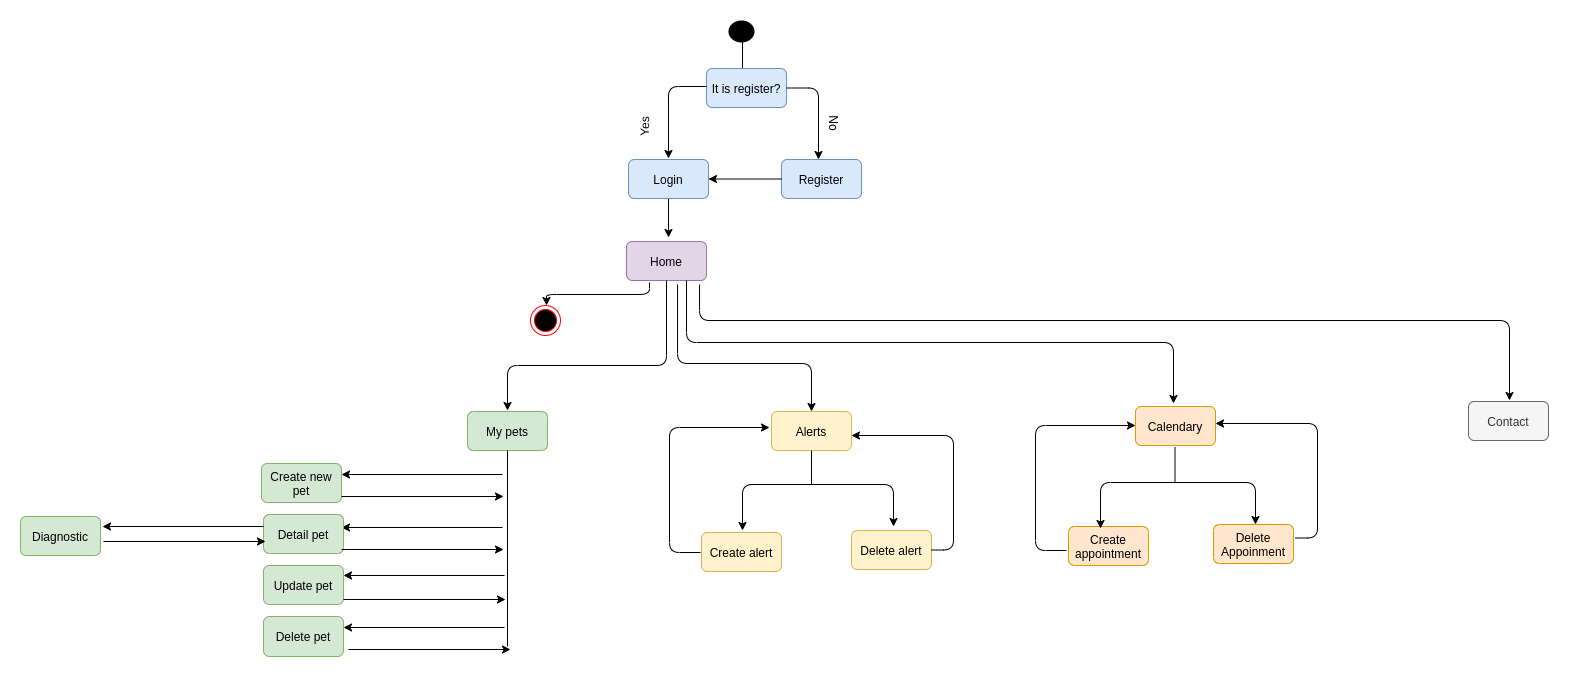

The diagram above was exported from draw.io. Its source (the exported page's mxGraphModel, read from the mxfile embedded in the PNG):
<mxGraphModel dx="2462" dy="757" grid="0" gridSize="10" guides="1" tooltips="1" connect="1" arrows="1" fold="1" page="0" pageScale="1" pageWidth="827" pageHeight="1169" math="0" shadow="0">
  <root>
    <mxCell id="0" />
    <mxCell id="1" parent="0" />
    <mxCell id="5sns-DgrwEysWIuA8n0x-1" value="" style="strokeWidth=2;html=1;shape=mxgraph.flowchart.start_2;whiteSpace=wrap;fillColor=#000000;" vertex="1" parent="1">
      <mxGeometry x="192" y="62" width="24" height="20" as="geometry" />
    </mxCell>
    <mxCell id="5sns-DgrwEysWIuA8n0x-4" value="" style="endArrow=none;html=1;" edge="1" parent="1">
      <mxGeometry width="50" height="50" relative="1" as="geometry">
        <mxPoint x="205" y="124" as="sourcePoint" />
        <mxPoint x="205" y="80" as="targetPoint" />
      </mxGeometry>
    </mxCell>
    <mxCell id="5sns-DgrwEysWIuA8n0x-5" value="It is register?" style="rounded=1;whiteSpace=wrap;html=1;fillColor=#dae8fc;strokeColor=#6c8ebf;" vertex="1" parent="1">
      <mxGeometry x="169" y="109" width="80" height="39" as="geometry" />
    </mxCell>
    <mxCell id="5sns-DgrwEysWIuA8n0x-6" value="" style="edgeStyle=segmentEdgeStyle;endArrow=classic;html=1;" edge="1" parent="1">
      <mxGeometry width="50" height="50" relative="1" as="geometry">
        <mxPoint x="169" y="127" as="sourcePoint" />
        <mxPoint x="131" y="199" as="targetPoint" />
        <Array as="points">
          <mxPoint x="131" y="127" />
        </Array>
      </mxGeometry>
    </mxCell>
    <mxCell id="5sns-DgrwEysWIuA8n0x-11" value="" style="edgeStyle=segmentEdgeStyle;endArrow=classic;html=1;exitX=1;exitY=0.5;exitDx=0;exitDy=0;" edge="1" parent="1" source="5sns-DgrwEysWIuA8n0x-5">
      <mxGeometry width="50" height="50" relative="1" as="geometry">
        <mxPoint x="267" y="437" as="sourcePoint" />
        <mxPoint x="281" y="200" as="targetPoint" />
        <Array as="points">
          <mxPoint x="281" y="129" />
        </Array>
      </mxGeometry>
    </mxCell>
    <mxCell id="5sns-DgrwEysWIuA8n0x-13" value="Register" style="rounded=1;whiteSpace=wrap;html=1;fillColor=#dae8fc;strokeColor=#6c8ebf;" vertex="1" parent="1">
      <mxGeometry x="244" y="200" width="80" height="39" as="geometry" />
    </mxCell>
    <mxCell id="5sns-DgrwEysWIuA8n0x-20" style="edgeStyle=orthogonalEdgeStyle;rounded=0;orthogonalLoop=1;jettySize=auto;html=1;exitX=0.5;exitY=1;exitDx=0;exitDy=0;" edge="1" parent="1" source="5sns-DgrwEysWIuA8n0x-14">
      <mxGeometry relative="1" as="geometry">
        <mxPoint x="131" y="278" as="targetPoint" />
      </mxGeometry>
    </mxCell>
    <mxCell id="5sns-DgrwEysWIuA8n0x-14" value="Login" style="rounded=1;whiteSpace=wrap;html=1;fillColor=#dae8fc;strokeColor=#6c8ebf;" vertex="1" parent="1">
      <mxGeometry x="91" y="200" width="80" height="39" as="geometry" />
    </mxCell>
    <mxCell id="5sns-DgrwEysWIuA8n0x-15" value="Yes" style="text;html=1;strokeColor=none;fillColor=none;align=center;verticalAlign=middle;whiteSpace=wrap;rounded=0;rotation=-89;" vertex="1" parent="1">
      <mxGeometry x="87" y="157" width="40" height="20" as="geometry" />
    </mxCell>
    <mxCell id="5sns-DgrwEysWIuA8n0x-16" value="No" style="text;html=1;strokeColor=none;fillColor=none;align=center;verticalAlign=middle;whiteSpace=wrap;rounded=0;rotation=90;" vertex="1" parent="1">
      <mxGeometry x="277" y="154" width="40" height="20" as="geometry" />
    </mxCell>
    <mxCell id="5sns-DgrwEysWIuA8n0x-19" value="" style="ellipse;html=1;shape=endState;fillColor=#000000;strokeColor=#ff0000;" vertex="1" parent="1">
      <mxGeometry x="-7" y="346" width="30" height="30" as="geometry" />
    </mxCell>
    <mxCell id="5sns-DgrwEysWIuA8n0x-21" value="Home" style="rounded=1;whiteSpace=wrap;html=1;fillColor=#e1d5e7;strokeColor=#9673a6;" vertex="1" parent="1">
      <mxGeometry x="89" y="282" width="80" height="39" as="geometry" />
    </mxCell>
    <mxCell id="5sns-DgrwEysWIuA8n0x-22" value="" style="edgeStyle=elbowEdgeStyle;elbow=vertical;endArrow=classic;html=1;" edge="1" parent="1">
      <mxGeometry width="50" height="50" relative="1" as="geometry">
        <mxPoint x="112" y="323" as="sourcePoint" />
        <mxPoint x="9" y="346" as="targetPoint" />
      </mxGeometry>
    </mxCell>
    <mxCell id="5sns-DgrwEysWIuA8n0x-24" value="" style="edgeStyle=elbowEdgeStyle;elbow=vertical;endArrow=classic;html=1;exitX=0.5;exitY=1;exitDx=0;exitDy=0;" edge="1" parent="1" source="5sns-DgrwEysWIuA8n0x-21">
      <mxGeometry width="50" height="50" relative="1" as="geometry">
        <mxPoint x="512" y="437" as="sourcePoint" />
        <mxPoint x="-30" y="451" as="targetPoint" />
        <Array as="points">
          <mxPoint x="57" y="406" />
        </Array>
      </mxGeometry>
    </mxCell>
    <mxCell id="5sns-DgrwEysWIuA8n0x-25" value="My pets" style="rounded=1;whiteSpace=wrap;html=1;fillColor=#d5e8d4;strokeColor=#82b366;" vertex="1" parent="1">
      <mxGeometry x="-70" y="452" width="80" height="39" as="geometry" />
    </mxCell>
    <mxCell id="5sns-DgrwEysWIuA8n0x-32" value="" style="endArrow=none;html=1;entryX=0.5;entryY=1;entryDx=0;entryDy=0;" edge="1" parent="1" target="5sns-DgrwEysWIuA8n0x-25">
      <mxGeometry width="50" height="50" relative="1" as="geometry">
        <mxPoint x="-30" y="687" as="sourcePoint" />
        <mxPoint x="150" y="387" as="targetPoint" />
      </mxGeometry>
    </mxCell>
    <mxCell id="5sns-DgrwEysWIuA8n0x-33" value="" style="endArrow=classic;html=1;" edge="1" parent="1">
      <mxGeometry width="50" height="50" relative="1" as="geometry">
        <mxPoint x="-35" y="515" as="sourcePoint" />
        <mxPoint x="-196" y="515" as="targetPoint" />
      </mxGeometry>
    </mxCell>
    <mxCell id="5sns-DgrwEysWIuA8n0x-34" value="" style="endArrow=classic;html=1;" edge="1" parent="1">
      <mxGeometry width="50" height="50" relative="1" as="geometry">
        <mxPoint x="-35" y="568" as="sourcePoint" />
        <mxPoint x="-196" y="568" as="targetPoint" />
      </mxGeometry>
    </mxCell>
    <mxCell id="5sns-DgrwEysWIuA8n0x-35" value="" style="endArrow=classic;html=1;" edge="1" parent="1">
      <mxGeometry width="50" height="50" relative="1" as="geometry">
        <mxPoint x="-33" y="616" as="sourcePoint" />
        <mxPoint x="-194" y="616" as="targetPoint" />
      </mxGeometry>
    </mxCell>
    <mxCell id="5sns-DgrwEysWIuA8n0x-36" value="" style="endArrow=classic;html=1;" edge="1" parent="1">
      <mxGeometry width="50" height="50" relative="1" as="geometry">
        <mxPoint x="-33" y="668" as="sourcePoint" />
        <mxPoint x="-194" y="668" as="targetPoint" />
      </mxGeometry>
    </mxCell>
    <mxCell id="5sns-DgrwEysWIuA8n0x-37" value="Create new pet" style="rounded=1;whiteSpace=wrap;html=1;fillColor=#d5e8d4;strokeColor=#82b366;" vertex="1" parent="1">
      <mxGeometry x="-276" y="504" width="80" height="39" as="geometry" />
    </mxCell>
    <mxCell id="5sns-DgrwEysWIuA8n0x-38" value="Detail pet" style="rounded=1;whiteSpace=wrap;html=1;fillColor=#d5e8d4;strokeColor=#82b366;" vertex="1" parent="1">
      <mxGeometry x="-274" y="555" width="80" height="39" as="geometry" />
    </mxCell>
    <mxCell id="5sns-DgrwEysWIuA8n0x-39" value="Update pet" style="rounded=1;whiteSpace=wrap;html=1;fillColor=#d5e8d4;strokeColor=#82b366;" vertex="1" parent="1">
      <mxGeometry x="-274" y="606" width="80" height="39" as="geometry" />
    </mxCell>
    <mxCell id="5sns-DgrwEysWIuA8n0x-41" value="Delete pet" style="rounded=1;whiteSpace=wrap;html=1;fillColor=#d5e8d4;strokeColor=#82b366;" vertex="1" parent="1">
      <mxGeometry x="-274" y="657" width="80" height="40" as="geometry" />
    </mxCell>
    <mxCell id="5sns-DgrwEysWIuA8n0x-42" value="" style="endArrow=classic;html=1;" edge="1" parent="1">
      <mxGeometry width="50" height="50" relative="1" as="geometry">
        <mxPoint x="-196" y="537" as="sourcePoint" />
        <mxPoint x="-34" y="537" as="targetPoint" />
      </mxGeometry>
    </mxCell>
    <mxCell id="5sns-DgrwEysWIuA8n0x-43" value="" style="endArrow=classic;html=1;" edge="1" parent="1">
      <mxGeometry width="50" height="50" relative="1" as="geometry">
        <mxPoint x="-196" y="590" as="sourcePoint" />
        <mxPoint x="-34" y="590" as="targetPoint" />
      </mxGeometry>
    </mxCell>
    <mxCell id="5sns-DgrwEysWIuA8n0x-44" value="" style="endArrow=classic;html=1;" edge="1" parent="1">
      <mxGeometry width="50" height="50" relative="1" as="geometry">
        <mxPoint x="-194" y="640" as="sourcePoint" />
        <mxPoint x="-32" y="640" as="targetPoint" />
      </mxGeometry>
    </mxCell>
    <mxCell id="5sns-DgrwEysWIuA8n0x-45" value="" style="endArrow=classic;html=1;" edge="1" parent="1">
      <mxGeometry width="50" height="50" relative="1" as="geometry">
        <mxPoint x="-189" y="690" as="sourcePoint" />
        <mxPoint x="-27" y="690" as="targetPoint" />
      </mxGeometry>
    </mxCell>
    <mxCell id="5sns-DgrwEysWIuA8n0x-51" value="" style="edgeStyle=elbowEdgeStyle;elbow=vertical;endArrow=classic;html=1;exitX=0.638;exitY=1.103;exitDx=0;exitDy=0;exitPerimeter=0;entryX=0.5;entryY=0;entryDx=0;entryDy=0;" edge="1" parent="1" source="5sns-DgrwEysWIuA8n0x-21" target="5sns-DgrwEysWIuA8n0x-52">
      <mxGeometry width="50" height="50" relative="1" as="geometry">
        <mxPoint x="100" y="649" as="sourcePoint" />
        <mxPoint x="274" y="454" as="targetPoint" />
        <Array as="points">
          <mxPoint x="212" y="404" />
        </Array>
      </mxGeometry>
    </mxCell>
    <mxCell id="5sns-DgrwEysWIuA8n0x-52" value="Alerts" style="rounded=1;whiteSpace=wrap;html=1;fillColor=#fff2cc;strokeColor=#d6b656;" vertex="1" parent="1">
      <mxGeometry x="234" y="452" width="80" height="39" as="geometry" />
    </mxCell>
    <mxCell id="5sns-DgrwEysWIuA8n0x-57" value="" style="edgeStyle=segmentEdgeStyle;endArrow=classic;html=1;exitX=0.25;exitY=1;exitDx=0;exitDy=0;" edge="1" parent="1">
      <mxGeometry width="50" height="50" relative="1" as="geometry">
        <mxPoint x="212" y="525" as="sourcePoint" />
        <mxPoint x="356" y="567" as="targetPoint" />
      </mxGeometry>
    </mxCell>
    <mxCell id="5sns-DgrwEysWIuA8n0x-59" value="Delete alert" style="rounded=1;whiteSpace=wrap;html=1;fillColor=#fff2cc;strokeColor=#d6b656;" vertex="1" parent="1">
      <mxGeometry x="314" y="571" width="80" height="39" as="geometry" />
    </mxCell>
    <mxCell id="5sns-DgrwEysWIuA8n0x-61" value="Create alert" style="rounded=1;whiteSpace=wrap;html=1;fillColor=#fff2cc;strokeColor=#d6b656;" vertex="1" parent="1">
      <mxGeometry x="164" y="573" width="80" height="39" as="geometry" />
    </mxCell>
    <mxCell id="5sns-DgrwEysWIuA8n0x-63" value="" style="endArrow=none;html=1;entryX=0.5;entryY=1;entryDx=0;entryDy=0;" edge="1" parent="1" target="5sns-DgrwEysWIuA8n0x-52">
      <mxGeometry width="50" height="50" relative="1" as="geometry">
        <mxPoint x="274" y="525" as="sourcePoint" />
        <mxPoint x="150" y="387" as="targetPoint" />
      </mxGeometry>
    </mxCell>
    <mxCell id="5sns-DgrwEysWIuA8n0x-64" value="" style="edgeStyle=segmentEdgeStyle;endArrow=classic;html=1;" edge="1" parent="1">
      <mxGeometry width="50" height="50" relative="1" as="geometry">
        <mxPoint x="302" y="525" as="sourcePoint" />
        <mxPoint x="205" y="571" as="targetPoint" />
        <Array as="points">
          <mxPoint x="205" y="525" />
          <mxPoint x="205" y="571" />
        </Array>
      </mxGeometry>
    </mxCell>
    <mxCell id="5sns-DgrwEysWIuA8n0x-65" value="" style="edgeStyle=elbowEdgeStyle;elbow=vertical;endArrow=classic;html=1;exitX=0.75;exitY=1;exitDx=0;exitDy=0;" edge="1" parent="1" source="5sns-DgrwEysWIuA8n0x-21">
      <mxGeometry width="50" height="50" relative="1" as="geometry">
        <mxPoint x="323" y="437" as="sourcePoint" />
        <mxPoint x="636" y="444" as="targetPoint" />
      </mxGeometry>
    </mxCell>
    <mxCell id="5sns-DgrwEysWIuA8n0x-66" value="" style="edgeStyle=segmentEdgeStyle;endArrow=classic;html=1;" edge="1" parent="1">
      <mxGeometry width="50" height="50" relative="1" as="geometry">
        <mxPoint x="163" y="593" as="sourcePoint" />
        <mxPoint x="232" y="468" as="targetPoint" />
        <Array as="points">
          <mxPoint x="132" y="593" />
          <mxPoint x="132" y="468" />
        </Array>
      </mxGeometry>
    </mxCell>
    <mxCell id="5sns-DgrwEysWIuA8n0x-67" value="" style="edgeStyle=segmentEdgeStyle;endArrow=classic;html=1;exitX=1;exitY=0.5;exitDx=0;exitDy=0;" edge="1" parent="1" source="5sns-DgrwEysWIuA8n0x-59">
      <mxGeometry width="50" height="50" relative="1" as="geometry">
        <mxPoint x="396" y="584" as="sourcePoint" />
        <mxPoint x="314" y="476" as="targetPoint" />
        <Array as="points">
          <mxPoint x="416" y="591" />
          <mxPoint x="416" y="476" />
        </Array>
      </mxGeometry>
    </mxCell>
    <mxCell id="5sns-DgrwEysWIuA8n0x-68" value="Calendary" style="rounded=1;whiteSpace=wrap;html=1;fillColor=#ffe6cc;strokeColor=#d79b00;" vertex="1" parent="1">
      <mxGeometry x="598" y="447" width="80" height="39" as="geometry" />
    </mxCell>
    <mxCell id="5sns-DgrwEysWIuA8n0x-69" value="Delete Appoinment" style="rounded=1;whiteSpace=wrap;html=1;fillColor=#ffe6cc;strokeColor=#d79b00;" vertex="1" parent="1">
      <mxGeometry x="676" y="565" width="80" height="39" as="geometry" />
    </mxCell>
    <mxCell id="5sns-DgrwEysWIuA8n0x-70" value="Create appointment" style="rounded=1;whiteSpace=wrap;html=1;fillColor=#ffe6cc;strokeColor=#d79b00;" vertex="1" parent="1">
      <mxGeometry x="531" y="567" width="80" height="39" as="geometry" />
    </mxCell>
    <mxCell id="5sns-DgrwEysWIuA8n0x-75" value="" style="endArrow=none;html=1;entryX=0.5;entryY=1;entryDx=0;entryDy=0;" edge="1" parent="1">
      <mxGeometry width="50" height="50" relative="1" as="geometry">
        <mxPoint x="637.5" y="522" as="sourcePoint" />
        <mxPoint x="637.5" y="488" as="targetPoint" />
      </mxGeometry>
    </mxCell>
    <mxCell id="5sns-DgrwEysWIuA8n0x-76" value="" style="edgeStyle=segmentEdgeStyle;endArrow=classic;html=1;" edge="1" parent="1">
      <mxGeometry width="50" height="50" relative="1" as="geometry">
        <mxPoint x="660" y="523" as="sourcePoint" />
        <mxPoint x="563" y="569" as="targetPoint" />
        <Array as="points">
          <mxPoint x="563" y="523" />
          <mxPoint x="563" y="569" />
        </Array>
      </mxGeometry>
    </mxCell>
    <mxCell id="5sns-DgrwEysWIuA8n0x-77" value="" style="edgeStyle=segmentEdgeStyle;endArrow=classic;html=1;exitX=0.25;exitY=1;exitDx=0;exitDy=0;" edge="1" parent="1">
      <mxGeometry width="50" height="50" relative="1" as="geometry">
        <mxPoint x="574" y="523" as="sourcePoint" />
        <mxPoint x="718" y="565" as="targetPoint" />
      </mxGeometry>
    </mxCell>
    <mxCell id="5sns-DgrwEysWIuA8n0x-78" value="" style="edgeStyle=segmentEdgeStyle;endArrow=classic;html=1;" edge="1" parent="1">
      <mxGeometry width="50" height="50" relative="1" as="geometry">
        <mxPoint x="529" y="591" as="sourcePoint" />
        <mxPoint x="598" y="466" as="targetPoint" />
        <Array as="points">
          <mxPoint x="498" y="591" />
          <mxPoint x="498" y="466" />
        </Array>
      </mxGeometry>
    </mxCell>
    <mxCell id="5sns-DgrwEysWIuA8n0x-79" value="" style="edgeStyle=segmentEdgeStyle;endArrow=classic;html=1;exitX=1;exitY=0.5;exitDx=0;exitDy=0;" edge="1" parent="1">
      <mxGeometry width="50" height="50" relative="1" as="geometry">
        <mxPoint x="758" y="578.5" as="sourcePoint" />
        <mxPoint x="678" y="464" as="targetPoint" />
        <Array as="points">
          <mxPoint x="780" y="579" />
          <mxPoint x="780" y="464" />
        </Array>
      </mxGeometry>
    </mxCell>
    <mxCell id="5sns-DgrwEysWIuA8n0x-81" value="" style="edgeStyle=elbowEdgeStyle;elbow=vertical;endArrow=classic;html=1;exitX=0.913;exitY=1.103;exitDx=0;exitDy=0;exitPerimeter=0;" edge="1" parent="1" source="5sns-DgrwEysWIuA8n0x-21">
      <mxGeometry width="50" height="50" relative="1" as="geometry">
        <mxPoint x="570" y="437" as="sourcePoint" />
        <mxPoint x="972" y="441" as="targetPoint" />
        <Array as="points">
          <mxPoint x="566" y="361" />
        </Array>
      </mxGeometry>
    </mxCell>
    <mxCell id="5sns-DgrwEysWIuA8n0x-82" value="Contact" style="rounded=1;whiteSpace=wrap;html=1;fillColor=#f5f5f5;strokeColor=#666666;fontColor=#333333;" vertex="1" parent="1">
      <mxGeometry x="931" y="442" width="80" height="39" as="geometry" />
    </mxCell>
    <mxCell id="5sns-DgrwEysWIuA8n0x-83" value="Diagnostic" style="rounded=1;whiteSpace=wrap;html=1;fillColor=#d5e8d4;strokeColor=#82b366;" vertex="1" parent="1">
      <mxGeometry x="-517" y="557" width="80" height="39" as="geometry" />
    </mxCell>
    <mxCell id="5sns-DgrwEysWIuA8n0x-84" value="" style="endArrow=classic;html=1;" edge="1" parent="1">
      <mxGeometry width="50" height="50" relative="1" as="geometry">
        <mxPoint x="-274" y="567" as="sourcePoint" />
        <mxPoint x="-435" y="567" as="targetPoint" />
      </mxGeometry>
    </mxCell>
    <mxCell id="5sns-DgrwEysWIuA8n0x-85" value="" style="endArrow=classic;html=1;" edge="1" parent="1">
      <mxGeometry width="50" height="50" relative="1" as="geometry">
        <mxPoint x="-434" y="582" as="sourcePoint" />
        <mxPoint x="-272" y="582" as="targetPoint" />
      </mxGeometry>
    </mxCell>
    <mxCell id="5sns-DgrwEysWIuA8n0x-86" value="" style="endArrow=classic;html=1;exitX=0;exitY=0.5;exitDx=0;exitDy=0;entryX=1;entryY=0.5;entryDx=0;entryDy=0;" edge="1" parent="1" source="5sns-DgrwEysWIuA8n0x-13" target="5sns-DgrwEysWIuA8n0x-14">
      <mxGeometry width="50" height="50" relative="1" as="geometry">
        <mxPoint x="249" y="437" as="sourcePoint" />
        <mxPoint x="299" y="387" as="targetPoint" />
      </mxGeometry>
    </mxCell>
  </root>
</mxGraphModel>